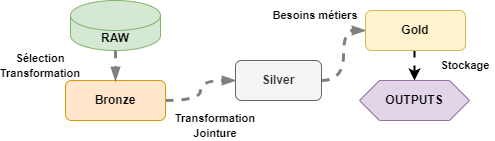

The diagram above was exported from draw.io. Its source (the exported page's mxGraphModel, read from the mxfile embedded in the PNG):
<mxGraphModel dx="1434" dy="956" grid="1" gridSize="10" guides="1" tooltips="1" connect="1" arrows="1" fold="1" page="1" pageScale="1" pageWidth="827" pageHeight="1169" math="0" shadow="0">
  <root>
    <mxCell id="WIyWlLk6GJQsqaUBKTNV-0" />
    <mxCell id="WIyWlLk6GJQsqaUBKTNV-1" parent="WIyWlLk6GJQsqaUBKTNV-0" />
    <mxCell id="Bl3E__YXoDBN_Rzeu1H3-0" value="RAW" style="rounded=1;whiteSpace=wrap;html=1;fillColor=#d5e8d4;strokeColor=#82b366;fontStyle=1;shape=cylinder3;boundedLbl=1;backgroundOutline=1;size=15;shadow=0;" parent="WIyWlLk6GJQsqaUBKTNV-1" vertex="1">
      <mxGeometry x="125" y="240" width="90" height="50" as="geometry" />
    </mxCell>
    <mxCell id="Bl3E__YXoDBN_Rzeu1H3-5" style="rounded=0;orthogonalLoop=1;jettySize=auto;html=1;exitX=1;exitY=0.5;exitDx=0;exitDy=0;entryX=0;entryY=0.5;entryDx=0;entryDy=0;flowAnimation=1;strokeWidth=3;strokeColor=#808080;endArrow=blockThin;endFill=1;shadow=0;edgeStyle=orthogonalEdgeStyle;curved=1;" parent="WIyWlLk6GJQsqaUBKTNV-1" source="Bl3E__YXoDBN_Rzeu1H3-1" target="Bl3E__YXoDBN_Rzeu1H3-2" edge="1">
      <mxGeometry relative="1" as="geometry" />
    </mxCell>
    <mxCell id="Bl3E__YXoDBN_Rzeu1H3-1" value="Bronze" style="rounded=1;whiteSpace=wrap;html=1;fillColor=#ffe6cc;strokeColor=#d79b00;fontStyle=1;shadow=0;" parent="WIyWlLk6GJQsqaUBKTNV-1" vertex="1">
      <mxGeometry x="120" y="320" width="100" height="40" as="geometry" />
    </mxCell>
    <mxCell id="Bl3E__YXoDBN_Rzeu1H3-6" style="rounded=0;orthogonalLoop=1;jettySize=auto;html=1;exitX=1;exitY=0.5;exitDx=0;exitDy=0;flowAnimation=1;strokeWidth=3;strokeColor=#808080;endArrow=blockThin;endFill=1;shadow=0;entryX=0;entryY=0.5;entryDx=0;entryDy=0;edgeStyle=orthogonalEdgeStyle;curved=1;" parent="WIyWlLk6GJQsqaUBKTNV-1" source="Bl3E__YXoDBN_Rzeu1H3-2" target="Bl3E__YXoDBN_Rzeu1H3-3" edge="1">
      <mxGeometry relative="1" as="geometry" />
    </mxCell>
    <mxCell id="Bl3E__YXoDBN_Rzeu1H3-2" value="Silver" style="rounded=1;whiteSpace=wrap;html=1;fillColor=#f5f5f5;fontColor=#333333;strokeColor=#666666;fontStyle=1;shadow=0;" parent="WIyWlLk6GJQsqaUBKTNV-1" vertex="1">
      <mxGeometry x="290" y="300" width="86" height="40" as="geometry" />
    </mxCell>
    <mxCell id="FqJAUZNV7qCvhwfRo8LT-2" style="edgeStyle=orthogonalEdgeStyle;rounded=0;orthogonalLoop=1;jettySize=auto;html=1;exitX=0.5;exitY=1;exitDx=0;exitDy=0;entryX=0.5;entryY=0;entryDx=0;entryDy=0;flowAnimation=1;strokeWidth=2;" parent="WIyWlLk6GJQsqaUBKTNV-1" source="Bl3E__YXoDBN_Rzeu1H3-3" target="FqJAUZNV7qCvhwfRo8LT-1" edge="1">
      <mxGeometry relative="1" as="geometry" />
    </mxCell>
    <mxCell id="Bl3E__YXoDBN_Rzeu1H3-3" value="Gold" style="rounded=1;whiteSpace=wrap;html=1;fillColor=#fff2cc;strokeColor=#d6b656;fontStyle=1;shadow=0;" parent="WIyWlLk6GJQsqaUBKTNV-1" vertex="1">
      <mxGeometry x="420" y="250" width="100" height="40" as="geometry" />
    </mxCell>
    <mxCell id="Bl3E__YXoDBN_Rzeu1H3-4" style="rounded=0;orthogonalLoop=1;jettySize=auto;html=1;exitX=0.5;exitY=1;exitDx=0;exitDy=0;entryX=0.5;entryY=0;entryDx=0;entryDy=0;flowAnimation=1;strokeWidth=3;strokeColor=#808080;endArrow=blockThin;endFill=1;shadow=0;edgeStyle=orthogonalEdgeStyle;curved=1;" parent="WIyWlLk6GJQsqaUBKTNV-1" source="Bl3E__YXoDBN_Rzeu1H3-0" target="Bl3E__YXoDBN_Rzeu1H3-1" edge="1">
      <mxGeometry relative="1" as="geometry">
        <mxPoint x="171" y="310" as="targetPoint" />
      </mxGeometry>
    </mxCell>
    <mxCell id="Bl3E__YXoDBN_Rzeu1H3-8" value="&lt;div&gt;&lt;span style=&quot;font-size: 11px; font-weight: 700; text-wrap: nowrap; background-color: rgb(255, 255, 255);&quot;&gt;Transformation&lt;/span&gt;&lt;/div&gt;&lt;span style=&quot;font-size: 11px; font-weight: 700; text-wrap: nowrap; background-color: rgb(255, 255, 255);&quot;&gt;Jointure&lt;/span&gt;" style="text;html=1;align=center;verticalAlign=middle;whiteSpace=wrap;rounded=0;shadow=0;" parent="WIyWlLk6GJQsqaUBKTNV-1" vertex="1">
      <mxGeometry x="240" y="350" width="60" height="30" as="geometry" />
    </mxCell>
    <mxCell id="Bl3E__YXoDBN_Rzeu1H3-10" value="&lt;span style=&quot;font-size: 11px; font-weight: 700; text-wrap: nowrap; background-color: rgb(255, 255, 255);&quot;&gt;Sélection&lt;/span&gt;&lt;div&gt;&lt;span style=&quot;font-size: 11px; font-weight: 700; text-wrap: nowrap; background-color: rgb(255, 255, 255);&quot;&gt;Transformation&lt;/span&gt;&lt;/div&gt;" style="text;html=1;align=center;verticalAlign=middle;whiteSpace=wrap;rounded=0;shadow=0;" parent="WIyWlLk6GJQsqaUBKTNV-1" vertex="1">
      <mxGeometry x="65" y="290" width="60" height="30" as="geometry" />
    </mxCell>
    <mxCell id="Bl3E__YXoDBN_Rzeu1H3-11" value="&lt;span style=&quot;font-size: 11px; font-weight: 700; text-wrap: nowrap; background-color: rgb(255, 255, 255);&quot;&gt;Stockage&lt;/span&gt;" style="text;html=1;align=center;verticalAlign=middle;whiteSpace=wrap;rounded=0;shadow=0;" parent="WIyWlLk6GJQsqaUBKTNV-1" vertex="1">
      <mxGeometry x="490" y="290" width="60" height="30" as="geometry" />
    </mxCell>
    <mxCell id="FqJAUZNV7qCvhwfRo8LT-1" value="OUTPUTS" style="shape=hexagon;perimeter=hexagonPerimeter2;whiteSpace=wrap;html=1;fixedSize=1;fillColor=#e1d5e7;strokeColor=#9673a6;fontStyle=1" parent="WIyWlLk6GJQsqaUBKTNV-1" vertex="1">
      <mxGeometry x="414" y="320" width="110" height="40" as="geometry" />
    </mxCell>
    <mxCell id="FqJAUZNV7qCvhwfRo8LT-3" value="&lt;span style=&quot;font-size: 11px; font-weight: 700; text-wrap: nowrap; background-color: rgb(255, 255, 255);&quot;&gt;Besoins métiers&lt;/span&gt;" style="text;html=1;align=center;verticalAlign=middle;whiteSpace=wrap;rounded=0;shadow=0;" parent="WIyWlLk6GJQsqaUBKTNV-1" vertex="1">
      <mxGeometry x="340" y="240" width="60" height="30" as="geometry" />
    </mxCell>
  </root>
</mxGraphModel>